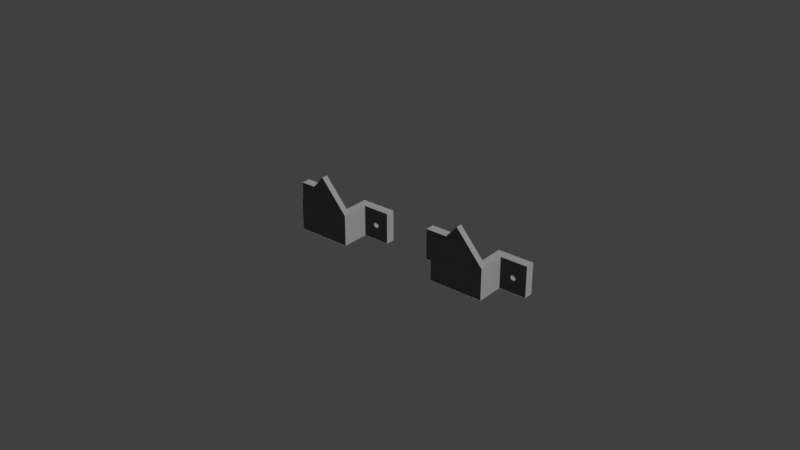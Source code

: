 # Source: the_crepeg_motora.blend  (saved by Blender 4.1.23; exported with 4.5.12 LTS)
import bpy
from mathutils import Matrix  # noqa: F401  (used for matrix-valued properties, if any)

bpy.ops.wm.read_factory_settings(use_empty=True)
scene = bpy.context.scene
scene.name = 'Scene'

# ---- collections
col_collection = bpy.data.collections.new('Collection'); scene.collection.children.link(col_collection)

# ---- materials (node trees are filled in below, after node groups)
mat_material_001 = bpy.data.materials.new('Material.001')
mat_material_001.use_transparent_shadow = False
mat_material = bpy.data.materials.new('Material')
mat_material.use_transparent_shadow = False

# ---- material node trees
mat_material_001.use_nodes = True; mat_material_001.node_tree.nodes.clear()
_N = mat_material_001.node_tree.nodes; _L = mat_material_001.node_tree.links
n0 = _N.new('ShaderNodeOutputMaterial'); n0.name = 'Material Output'; n0.location = (300, 300)
n1 = _N.new('ShaderNodeBsdfPrincipled'); n1.name = 'Principled BSDF'; n1.location = (10, 300)
n1.distribution = 'GGX'
n1.subsurface_method = 'RANDOM_WALK_SKIN'
n1.inputs[2].default_value = 1.0
n1.inputs[3].default_value = 1.45
n1.inputs[27].default_value = (0.0, 0.0, 0.0, 1.0)
n1.inputs[28].default_value = 1.0
n2 = _N.new('ShaderNodeBump'); n2.name = 'Bump'; n2.location = (-236, -93)
n2.inputs[0].default_value = 0.7567
n2.inputs[1].default_value = 0.6
n2.inputs[2].default_value = 1.0
n3 = _N.new('ShaderNodeTexWave'); n3.name = 'Wave Texture'; n3.location = (-510, 12)
n3.inputs[1].default_value = 0.6
n4 = _N.new('ShaderNodeMapping'); n4.name = 'Mapping'; n4.location = (-727, -104)
n4.inputs[2].default_value = (0.0, 1.571, 0.0)
n5 = _N.new('ShaderNodeTexCoord'); n5.name = 'Texture Coordinate'; n5.location = (-914, -116)
n6 = _N.new('ShaderNodeValToRGB'); n6.name = 'Color Ramp'; n6.location = (-280, 153)
while len(n6.color_ramp.elements) > 1: n6.color_ramp.elements.remove(n6.color_ramp.elements[-1])
n6.color_ramp.elements[0].position = 0.3884; n6.color_ramp.elements[0].color = (0.0, 0.0, 0.0, 1.0)
_e = n6.color_ramp.elements.new(1.0); _e.color = (1.0, 1.0, 1.0, 1.0)
_L.new(n1.outputs[0], n0.inputs[0])
_L.new(n2.outputs[0], n1.inputs[5])
_L.new(n6.outputs[0], n1.inputs[1])
_L.new(n4.outputs[0], n3.inputs[0])
_L.new(n3.outputs[0], n2.inputs[4])
_L.new(n3.outputs[0], n6.inputs[0])
_L.new(n5.outputs[3], n4.inputs[0])
n0.is_active_output = True
mat_material.use_nodes = True; mat_material.node_tree.nodes.clear()
_N = mat_material.node_tree.nodes; _L = mat_material.node_tree.links
n0 = _N.new('ShaderNodeOutputMaterial'); n0.name = 'Material Output'; n0.location = (300, 300)
n1 = _N.new('ShaderNodeBsdfPrincipled'); n1.name = 'Principled BSDF'; n1.location = (10, 300)
n1.distribution = 'GGX'
n1.subsurface_method = 'RANDOM_WALK_SKIN'
n1.inputs[2].default_value = 1.0
n1.inputs[3].default_value = 1.45
n1.inputs[27].default_value = (0.0, 0.0, 0.0, 1.0)
n1.inputs[28].default_value = 1.0
n2 = _N.new('ShaderNodeBump'); n2.name = 'Bump'; n2.location = (-236, -93)
n2.inputs[0].default_value = 0.7567
n2.inputs[1].default_value = 0.6
n2.inputs[2].default_value = 1.0
n3 = _N.new('ShaderNodeTexWave'); n3.name = 'Wave Texture'; n3.location = (-510, 12)
n3.inputs[1].default_value = 0.6
n4 = _N.new('ShaderNodeMapping'); n4.name = 'Mapping'; n4.location = (-727, -104)
n4.inputs[2].default_value = (0.0, 1.571, 0.0)
n5 = _N.new('ShaderNodeTexCoord'); n5.name = 'Texture Coordinate'; n5.location = (-914, -116)
n6 = _N.new('ShaderNodeValToRGB'); n6.name = 'Color Ramp'; n6.location = (-280, 153)
while len(n6.color_ramp.elements) > 1: n6.color_ramp.elements.remove(n6.color_ramp.elements[-1])
n6.color_ramp.elements[0].position = 0.3884; n6.color_ramp.elements[0].color = (0.0, 0.0, 0.0, 1.0)
_e = n6.color_ramp.elements.new(1.0); _e.color = (1.0, 1.0, 1.0, 1.0)
_L.new(n1.outputs[0], n0.inputs[0])
_L.new(n2.outputs[0], n1.inputs[5])
_L.new(n6.outputs[0], n1.inputs[1])
_L.new(n4.outputs[0], n3.inputs[0])
_L.new(n3.outputs[0], n2.inputs[4])
_L.new(n3.outputs[0], n6.inputs[0])
_L.new(n5.outputs[3], n4.inputs[0])
n0.is_active_output = True

# ---- world
world_world = bpy.data.worlds.new('World'); scene.world = world_world
world_world.use_nodes = True; world_world.node_tree.nodes.clear()
_N = world_world.node_tree.nodes; _L = world_world.node_tree.links
n0 = _N.new('ShaderNodeOutputWorld'); n0.name = 'World Output'; n0.location = (300, 300)
n1 = _N.new('ShaderNodeBackground'); n1.name = 'Background'; n1.location = (10, 300)
n1.inputs[0].default_value = (0.05088, 0.05088, 0.05088, 1.0)
_L.new(n1.outputs[0], n0.inputs[0])
n0.is_active_output = True
world_world.color = (0.05088, 0.05088, 0.05088)
world_world.use_sun_shadow = False
world_world.sun_shadow_jitter_overblur = 0.0

# ---- meshes
me_crepeg_motora = bpy.data.meshes.new('crepeg_motora')
me_crepeg_motora.from_pydata([(-0.0175, -0.003, 0.01), (-0.01396, -0.003, 0.005707), (-0.00875, -0.003, 0.01), (-0.01325, -0.003, 0.006), (-0.01254, -0.003, 0.005707), (-0.00875, -0.003, 0.0), (-0.01225, -0.003, 0.005), (-0.01254, -0.003, 0.004293), (-0.0175, -0.003, 0.0), (-0.01325, -0.003, 0.004), (-0.01396, -0.003, 0.004293), (-0.01425, -0.003, 0.005), (-0.006, -7.67e-20, 0.01), (-0.01254, 3.403e-18, 0.005707), (-0.0175, 1.834e-19, 0.01), (-0.01396, 3.599e-18, 0.005707), (-0.0175, 1.834e-19, 0.0), (-0.01425, 7.169e-18, 0.005), (-0.01396, 3.599e-18, 0.004293), (-0.006, -7.67e-20, 0.0), (-0.01325, 3.501e-18, 0.004), (-0.01254, 3.403e-18, 0.004293), (0.0175, -1.834e-19, 0.01), (0.01396, -4.619e-20, 0.005707), (0.006, 7.67e-20, 0.01), (0.01325, 5.153e-20, 0.006), (0.01254, 1.492e-19, 0.005707), (0.006, 7.67e-20, 0.0), (0.01225, 4.441e-19, 0.005), (0.01254, 1.492e-19, 0.004293), (0.0175, -1.834e-19, 0.0), (0.01396, -4.619e-20, 0.004293), (0.00875, -0.003, 0.01), (0.01254, -0.003, 0.005707), (0.0175, -0.003, 0.01), (0.01325, -0.003, 0.006), (0.01396, -0.003, 0.005707), (0.0175, -0.003, 0.0), (0.01425, -0.003, 0.005), (0.01396, -0.003, 0.004293), (0.00875, -0.003, 0.0), (0.01325, -0.003, 0.004), (0.01254, -0.003, 0.004293), (0.01225, -0.003, 0.005), (-0.01225, 6.661e-18, 0.005), (-0.01325, 6.915e-18, 0.006), (0.01325, 1.903e-19, 0.004), (0.01425, -6.344e-20, 0.005), (0.006, -0.01, 0.0), (0.00875, -0.012, 0.0), (-0.006, -0.01, 0.0), (-0.00875, -0.012, 0.0), (-0.00875, -0.012, 0.01), (-0.00875, -0.01, 0.01), (-0.006, -0.01, 0.01), (0.006, -0.01, 0.01), (0.00875, -0.01, 0.01), (0.00875, -0.012, 0.01), (1.766e-18, -0.012, 0.02), (2.331e-18, -0.01, 0.02)], [], [(0, 1, 2), (1, 3, 2), (2, 4, 5), (4, 6, 5), (5, 7, 8), (7, 9, 8), (8, 10, 0), (10, 11, 0), (0, 11, 1), (10, 8, 9), (7, 5, 6), (4, 2, 3), (12, 13, 14), (13, 45, 14), (14, 15, 16), (15, 17, 16), (16, 18, 19), (18, 20, 19), (19, 21, 12), (21, 44, 12), (12, 44, 13), (21, 19, 20), (18, 16, 17), (15, 14, 45), (22, 23, 24), (23, 25, 24), (24, 26, 27), (26, 28, 27), (27, 29, 30), (29, 46, 30), (30, 31, 22), (31, 47, 22), (22, 47, 23), (31, 30, 46), (29, 27, 28), (26, 24, 25), (32, 33, 34), (33, 35, 34), (34, 36, 37), (36, 38, 37), (37, 39, 40), (39, 41, 40), (40, 42, 32), (42, 43, 32), (32, 43, 33), (42, 40, 41), (39, 37, 38), (36, 34, 35), (10, 18, 17), (11, 10, 17), (9, 20, 18), (10, 9, 18), (7, 21, 20), (9, 7, 20), (6, 44, 21), (7, 6, 21), (4, 13, 44), (6, 4, 44), (3, 45, 13), (4, 3, 13), (1, 15, 45), (3, 1, 45), (11, 17, 15), (1, 11, 15), (42, 29, 28), (43, 42, 28), (41, 46, 29), (42, 41, 29), (39, 31, 46), (41, 39, 46), (38, 47, 31), (39, 38, 31), (36, 23, 47), (38, 36, 47), (35, 25, 23), (36, 35, 23), (33, 26, 25), (35, 33, 25), (43, 28, 26), (33, 43, 26), (27, 40, 48), (40, 49, 48), (48, 49, 50), (49, 51, 50), (50, 51, 19), (51, 5, 19), (19, 5, 16), (5, 8, 16), (40, 27, 37), (27, 30, 37), (51, 52, 5), (52, 53, 5), (5, 53, 2), (53, 54, 2), (54, 12, 2), (2, 12, 0), (12, 14, 0), (14, 16, 8), (14, 8, 0), (54, 50, 19), (54, 19, 12), (24, 27, 48), (24, 48, 55), (24, 32, 22), (32, 34, 22), (32, 24, 56), (24, 55, 56), (34, 37, 30), (34, 30, 22), (32, 56, 40), (56, 57, 40), (40, 57, 49), (52, 51, 58), (51, 49, 58), (58, 49, 57), (48, 50, 55), (50, 54, 55), (53, 59, 54), (59, 55, 54), (55, 59, 56), (59, 53, 52), (59, 52, 58), (58, 57, 56), (58, 56, 59)])
me_crepeg_motora.polygons.foreach_set('use_smooth', [True] * 124)
_k = set([(0, 2), (0, 8), (0, 14), (1, 3), (1, 11), (1, 15), (2, 5), (2, 53), (3, 4), (3, 45), (4, 6), (4, 13), (5, 8), (5, 51), (6, 7), (6, 44), (7, 9), (7, 21), (8, 16), (9, 10), (9, 20), (10, 11), (10, 18), (11, 17), (12, 14), (12, 19), (12, 54), (13, 44), (13, 45), (14, 16), (15, 17), (15, 45), (16, 19), (17, 18), (18, 20), (19, 50), (20, 21), (21, 44), (22, 24), (22, 30), (22, 34), (23, 25), (23, 36), (23, 47), (24, 27), (24, 55), (25, 26), (25, 35), (26, 28), (26, 33), (27, 30), (27, 48), (28, 29), (28, 43), (29, 42), (29, 46), (30, 37), (31, 39), (31, 46), (31, 47), (32, 34), (32, 40), (32, 56), (33, 35), (33, 43), (34, 37), (35, 36), (36, 38), (37, 40), (38, 39), (38, 47), (39, 41), (40, 49), (41, 42), (41, 46), (42, 43), (48, 50), (48, 55), (49, 51), (49, 57), (50, 54), (51, 52), (52, 53), (52, 58), (53, 54), (53, 59), (55, 56), (56, 57), (56, 59), (57, 58), (58, 59)])
me_crepeg_motora.attributes.new('sharp_edge', 'BOOLEAN', 'EDGE').data.foreach_set('value', [ (min(e.vertices), max(e.vertices)) in _k for e in me_crepeg_motora.edges])
_uv = me_crepeg_motora.uv_layers.new(name='UVMap')
_uv.uv.foreach_set('vector', [0.3425, 0.6367, 0.2783, 0.7145, 0.184, 0.6367, 0.2783, 0.7145, 0.2655, 0.7092, 0.184, 0.6367, 0.184, 0.6367, 0.2527, 0.7145, 0.184, 0.8178, 0.2527, 0.7145, 0.2474, 0.7273, 0.184, 0.8178, 0.184, 0.8178, 0.2527, 0.7401, 0.3425, 0.8178, 0.2527, 0.7401, 0.2655, 0.7454, 0.3425, 0.8178, 0.3425, 0.8178, 0.2783, 0.7401, 0.3425, 0.6367, 0.2783, 0.7401, 0.2836, 0.7273, 0.3425, 0.6367, 0.3425, 0.6367, 0.2836, 0.7273, 0.2783, 0.7145, 0.2783, 0.7401, 0.3425, 0.8178, 0.2655, 0.7454, 0.2527, 0.7401, 0.184, 0.8178, 0.2474, 0.7273, 0.2527, 0.7145, 0.184, 0.6367, 0.2655, 0.7092, 0.3651, 0.6328, 0.4428, 0.7513, 0.3651, 0.841, 0.4428, 0.7513, 0.4375, 0.7641, 0.3651, 0.841, 0.3651, 0.841, 0.4428, 0.7769, 0.5462, 0.841, 0.4428, 0.7769, 0.4556, 0.7822, 0.5462, 0.841, 0.5462, 0.841, 0.4684, 0.7769, 0.5462, 0.6328, 0.4684, 0.7769, 0.4738, 0.7641, 0.5462, 0.6328, 0.5462, 0.6328, 0.4684, 0.7513, 0.3651, 0.6328, 0.4684, 0.7513, 0.4556, 0.746, 0.3651, 0.6328, 0.3651, 0.6328, 0.4556, 0.746, 0.4428, 0.7513, 0.4684, 0.7513, 0.5462, 0.6328, 0.4738, 0.7641, 0.4684, 0.7769, 0.5462, 0.841, 0.4556, 0.7822, 0.4428, 0.7769, 0.3651, 0.841, 0.4375, 0.7641, 0.0009785, 0.6367, 0.07872, 0.7009, 0.0009785, 0.845, 0.07872, 0.7009, 0.07341, 0.7137, 0.0009785, 0.845, 0.0009785, 0.845, 0.07872, 0.7265, 0.1821, 0.845, 0.07872, 0.7265, 0.09152, 0.7318, 0.1821, 0.845, 0.1821, 0.845, 0.1043, 0.7265, 0.1821, 0.6367, 0.1043, 0.7265, 0.1096, 0.7137, 0.1821, 0.6367, 0.1821, 0.6367, 0.1043, 0.7009, 0.0009785, 0.6367, 0.1043, 0.7009, 0.09152, 0.6956, 0.0009785, 0.6367, 0.0009785, 0.6367, 0.09152, 0.6956, 0.07872, 0.7009, 0.1043, 0.7009, 0.1821, 0.6367, 0.1096, 0.7137, 0.1043, 0.7265, 0.1821, 0.845, 0.09152, 0.7318, 0.07872, 0.7265, 0.0009785, 0.845, 0.07341, 0.7137, 0.9258, 0.7292, 0.8572, 0.807, 0.7674, 0.7292, 0.8572, 0.807, 0.8444, 0.8017, 0.7674, 0.7292, 0.7674, 0.7292, 0.8316, 0.807, 0.7674, 0.9103, 0.8316, 0.807, 0.8262, 0.8198, 0.7674, 0.9103, 0.7674, 0.9103, 0.8316, 0.8326, 0.9258, 0.9103, 0.8316, 0.8326, 0.8444, 0.8379, 0.9258, 0.9103, 0.9258, 0.9103, 0.8572, 0.8326, 0.9258, 0.7292, 0.8572, 0.8326, 0.8625, 0.8198, 0.9258, 0.7292, 0.9258, 0.7292, 0.8625, 0.8198, 0.8572, 0.807, 0.8572, 0.8326, 0.9258, 0.9103, 0.8444, 0.8379, 0.8316, 0.8326, 0.7674, 0.9103, 0.8262, 0.8198, 0.8316, 0.807, 0.7674, 0.7292, 0.8444, 0.8017, 0.8402, 0.6044, 0.8402, 0.6587, 0.8283, 0.6587, 0.8283, 0.6044, 0.8402, 0.6044, 0.8283, 0.6587, 0.5609, 0.6328, 0.5609, 0.6871, 0.5481, 0.6871, 0.5481, 0.6328, 0.5609, 0.6328, 0.5481, 0.6871, 0.5737, 0.6328, 0.5737, 0.6871, 0.5609, 0.6871, 0.5609, 0.6328, 0.5737, 0.6328, 0.5609, 0.6871, 0.5609, 0.7434, 0.5609, 0.6891, 0.5737, 0.6891, 0.5737, 0.7434, 0.5609, 0.7434, 0.5737, 0.6891, 0.5481, 0.7434, 0.5481, 0.6891, 0.5609, 0.6891, 0.5609, 0.7434, 0.5481, 0.7434, 0.5609, 0.6891, 0.7996, 0.6587, 0.7996, 0.6044, 0.8129, 0.6044, 0.8129, 0.6587, 0.7996, 0.6587, 0.8129, 0.6044, 0.7875, 0.6587, 0.7875, 0.6044, 0.7996, 0.6044, 0.7996, 0.6587, 0.7875, 0.6587, 0.7996, 0.6044, 0.8283, 0.6044, 0.8283, 0.6587, 0.8149, 0.6587, 0.8149, 0.6044, 0.8283, 0.6044, 0.8149, 0.6587, 0.8402, 0.6607, 0.8402, 0.715, 0.8283, 0.715, 0.8283, 0.6607, 0.8402, 0.6607, 0.8283, 0.715, 0.5609, 0.7454, 0.5609, 0.7997, 0.5481, 0.7997, 0.5481, 0.7454, 0.5609, 0.7454, 0.5481, 0.7997, 0.5737, 0.7454, 0.5737, 0.7997, 0.5609, 0.7997, 0.5609, 0.7454, 0.5737, 0.7454, 0.5609, 0.7997, 0.8003, 0.6025, 0.8003, 0.5481, 0.8131, 0.5481, 0.8131, 0.6025, 0.8003, 0.6025, 0.8131, 0.5481, 0.7875, 0.6025, 0.7875, 0.5481, 0.8003, 0.5481, 0.8003, 0.6025, 0.7875, 0.6025, 0.8003, 0.5481, 0.7996, 0.715, 0.7996, 0.6607, 0.8129, 0.6607, 0.8129, 0.715, 0.7996, 0.715, 0.8129, 0.6607, 0.7875, 0.715, 0.7875, 0.6607, 0.7996, 0.6607, 0.7996, 0.715, 0.7875, 0.715, 0.7996, 0.6607, 0.8283, 0.6607, 0.8283, 0.715, 0.8149, 0.715, 0.8149, 0.6607, 0.8283, 0.6607, 0.8149, 0.715, 0.5824, 0.4239, 0.5281, 0.4734, 0.4013, 0.4239, 0.5281, 0.4734, 0.3651, 0.4734, 0.4013, 0.4239, 0.4013, 0.4239, 0.3651, 0.4734, 0.4013, 0.2079, 0.3651, 0.4734, 0.3651, 0.1584, 0.4013, 0.2079, 0.4013, 0.2079, 0.3651, 0.1584, 0.5824, 0.2079, 0.3651, 0.1584, 0.5281, 0.1584, 0.5824, 0.2079, 0.5824, 0.2079, 0.5281, 0.1584, 0.5824, 0.0009785, 0.5281, 0.1584, 0.5281, 0.0009785, 0.5824, 0.0009785, 0.5281, 0.4734, 0.5824, 0.4239, 0.5281, 0.6308, 0.5824, 0.4239, 0.5824, 0.6308, 0.5281, 0.6308, 0.5844, 0.7273, 0.5844, 0.5462, 0.7473, 0.7273, 0.5844, 0.5462, 0.6206, 0.5462, 0.7473, 0.7273, 0.7473, 0.7273, 0.6206, 0.5462, 0.7473, 0.5462, 0.1821, 0.1594, 0.1821, 0.2092, 0.0553, 0.1594, 0.1821, 0.2092, 0.0009785, 0.2092, 0.0553, 0.1594, 0.0553, 0.1594, 0.0009785, 0.2092, 0.0553, 0.0009785, 0.0009785, 0.2092, 0.0009785, 0.0009785, 0.0553, 0.0009785, 0.9575, 0.0009785, 0.9575, 0.1821, 0.9032, 0.1821, 0.9575, 0.0009785, 0.9032, 0.1821, 0.9032, 0.0009785, 0.7493, 0.3651, 0.9285, 0.3651, 0.9285, 0.5462, 0.7493, 0.3651, 0.9285, 0.5462, 0.7493, 0.5462, 0.7654, 0.7292, 0.7654, 0.9103, 0.5844, 0.9103, 0.7654, 0.7292, 0.5844, 0.9103, 0.5844, 0.7292, 0.0009784, 0.4265, 0.0553, 0.4763, 0.0009784, 0.6348, 0.0553, 0.4763, 0.0553, 0.6348, 0.0009784, 0.6348, 0.0553, 0.4763, 0.0009784, 0.4265, 0.1821, 0.4763, 0.0009784, 0.4265, 0.1821, 0.4265, 0.1821, 0.4763, 0.9821, 0.7292, 0.9821, 0.9085, 0.9278, 0.9085, 0.9821, 0.7292, 0.9278, 0.9085, 0.9278, 0.7292, 0.184, 0.8198, 0.3108, 0.8198, 0.184, 0.999, 0.3108, 0.8198, 0.347, 0.8198, 0.184, 0.999, 0.184, 0.999, 0.347, 0.8198, 0.347, 0.999, 0.9013, 0.1821, 0.9013, 0.3631, 0.7428, 0.0009785, 0.9013, 0.3631, 0.5844, 0.3631, 0.7428, 0.0009785, 0.7428, 0.0009785, 0.5844, 0.3631, 0.5844, 0.1821, 0.0009784, 0.4265, 0.0009785, 0.2092, 0.1821, 0.4265, 0.0009785, 0.2092, 0.1821, 0.2092, 0.1821, 0.4265, 0.1821, 0.1594, 0.3631, 0.3179, 0.1821, 0.2092, 0.3631, 0.3179, 0.1821, 0.4265, 0.1821, 0.2092, 0.1821, 0.4265, 0.3631, 0.3179, 0.1821, 0.4763, 0.6206, 0.3651, 0.6206, 0.5462, 0.5844, 0.5462, 0.6206, 0.3651, 0.5844, 0.5462, 0.5844, 0.3651, 0.7855, 0.5481, 0.7855, 0.7066, 0.7493, 0.7066, 0.7855, 0.5481, 0.7493, 0.7066, 0.7493, 0.5481])
me_crepeg_motora.materials.append(mat_material_001)
me_crepeg_motora.update()
me_crepeg_motora_001 = bpy.data.meshes.new('crepeg_motora.001')
me_crepeg_motora_001.from_pydata([(-0.0175, -0.003, 0.01), (-0.01396, -0.003, 0.005707), (-0.00875, -0.003, 0.01), (-0.01325, -0.003, 0.006), (-0.01254, -0.003, 0.005707), (-0.00875, -0.003, 0.0), (-0.01225, -0.003, 0.005), (-0.01254, -0.003, 0.004293), (-0.0175, -0.003, 0.0), (-0.01325, -0.003, 0.004), (-0.01396, -0.003, 0.004293), (-0.01425, -0.003, 0.005), (-0.006, -7.67e-20, 0.01), (-0.01254, 3.403e-18, 0.005707), (-0.0175, 1.834e-19, 0.01), (-0.01396, 3.599e-18, 0.005707), (-0.0175, 1.834e-19, 0.0), (-0.01425, 7.169e-18, 0.005), (-0.01396, 3.599e-18, 0.004293), (-0.006, -7.67e-20, 0.0), (-0.01325, 3.501e-18, 0.004), (-0.01254, 3.403e-18, 0.004293), (0.0175, -1.834e-19, 0.01), (0.01396, -4.619e-20, 0.005707), (0.006, 7.67e-20, 0.01), (0.01325, 5.153e-20, 0.006), (0.01254, 1.492e-19, 0.005707), (0.006, 7.67e-20, 0.0), (0.01225, 4.441e-19, 0.005), (0.01254, 1.492e-19, 0.004293), (0.0175, -1.834e-19, 0.0), (0.01396, -4.619e-20, 0.004293), (0.00875, -0.003, 0.01), (0.01254, -0.003, 0.005707), (0.0175, -0.003, 0.01), (0.01325, -0.003, 0.006), (0.01396, -0.003, 0.005707), (0.0175, -0.003, 0.0), (0.01425, -0.003, 0.005), (0.01396, -0.003, 0.004293), (0.00875, -0.003, 0.0), (0.01325, -0.003, 0.004), (0.01254, -0.003, 0.004293), (0.01225, -0.003, 0.005), (-0.01225, 6.661e-18, 0.005), (-0.01325, 6.915e-18, 0.006), (0.01325, 1.903e-19, 0.004), (0.01425, -6.344e-20, 0.005), (0.006, -0.01, 0.0), (0.00875, -0.012, 0.0), (-0.006, -0.01, 0.0), (-0.00875, -0.012, 0.0), (-0.00875, -0.012, 0.01), (-0.00875, -0.01, 0.01), (-0.006, -0.01, 0.01), (0.006, -0.01, 0.01), (0.00875, -0.01, 0.01), (0.00875, -0.012, 0.01), (1.766e-18, -0.012, 0.02), (2.331e-18, -0.01, 0.02)], [], [(0, 1, 2), (1, 3, 2), (2, 4, 5), (4, 6, 5), (5, 7, 8), (7, 9, 8), (8, 10, 0), (10, 11, 0), (0, 11, 1), (10, 8, 9), (7, 5, 6), (4, 2, 3), (12, 13, 14), (13, 45, 14), (14, 15, 16), (15, 17, 16), (16, 18, 19), (18, 20, 19), (19, 21, 12), (21, 44, 12), (12, 44, 13), (21, 19, 20), (18, 16, 17), (15, 14, 45), (22, 23, 24), (23, 25, 24), (24, 26, 27), (26, 28, 27), (27, 29, 30), (29, 46, 30), (30, 31, 22), (31, 47, 22), (22, 47, 23), (31, 30, 46), (29, 27, 28), (26, 24, 25), (32, 33, 34), (33, 35, 34), (34, 36, 37), (36, 38, 37), (37, 39, 40), (39, 41, 40), (40, 42, 32), (42, 43, 32), (32, 43, 33), (42, 40, 41), (39, 37, 38), (36, 34, 35), (10, 18, 17), (11, 10, 17), (9, 20, 18), (10, 9, 18), (7, 21, 20), (9, 7, 20), (6, 44, 21), (7, 6, 21), (4, 13, 44), (6, 4, 44), (3, 45, 13), (4, 3, 13), (1, 15, 45), (3, 1, 45), (11, 17, 15), (1, 11, 15), (42, 29, 28), (43, 42, 28), (41, 46, 29), (42, 41, 29), (39, 31, 46), (41, 39, 46), (38, 47, 31), (39, 38, 31), (36, 23, 47), (38, 36, 47), (35, 25, 23), (36, 35, 23), (33, 26, 25), (35, 33, 25), (43, 28, 26), (33, 43, 26), (27, 40, 48), (40, 49, 48), (48, 49, 50), (49, 51, 50), (50, 51, 19), (51, 5, 19), (19, 5, 16), (5, 8, 16), (40, 27, 37), (27, 30, 37), (51, 52, 5), (52, 53, 5), (5, 53, 2), (53, 54, 2), (54, 12, 2), (2, 12, 0), (12, 14, 0), (14, 16, 8), (14, 8, 0), (54, 50, 19), (54, 19, 12), (24, 27, 48), (24, 48, 55), (24, 32, 22), (32, 34, 22), (32, 24, 56), (24, 55, 56), (34, 37, 30), (34, 30, 22), (32, 56, 40), (56, 57, 40), (40, 57, 49), (52, 51, 58), (51, 49, 58), (58, 49, 57), (48, 50, 55), (50, 54, 55), (53, 59, 54), (59, 55, 54), (55, 59, 56), (59, 53, 52), (59, 52, 58), (58, 57, 56), (58, 56, 59)])
me_crepeg_motora_001.polygons.foreach_set('use_smooth', [True] * 124)
_k = set([(0, 2), (0, 8), (0, 14), (1, 3), (1, 11), (1, 15), (2, 5), (2, 53), (3, 4), (3, 45), (4, 6), (4, 13), (5, 8), (5, 51), (6, 7), (6, 44), (7, 9), (7, 21), (8, 16), (9, 10), (9, 20), (10, 11), (10, 18), (11, 17), (12, 14), (12, 19), (12, 54), (13, 44), (13, 45), (14, 16), (15, 17), (15, 45), (16, 19), (17, 18), (18, 20), (19, 50), (20, 21), (21, 44), (22, 24), (22, 30), (22, 34), (23, 25), (23, 36), (23, 47), (24, 27), (24, 55), (25, 26), (25, 35), (26, 28), (26, 33), (27, 30), (27, 48), (28, 29), (28, 43), (29, 42), (29, 46), (30, 37), (31, 39), (31, 46), (31, 47), (32, 34), (32, 40), (32, 56), (33, 35), (33, 43), (34, 37), (35, 36), (36, 38), (37, 40), (38, 39), (38, 47), (39, 41), (40, 49), (41, 42), (41, 46), (42, 43), (48, 50), (48, 55), (49, 51), (49, 57), (50, 54), (51, 52), (52, 53), (52, 58), (53, 54), (53, 59), (55, 56), (56, 57), (56, 59), (57, 58), (58, 59)])
me_crepeg_motora_001.attributes.new('sharp_edge', 'BOOLEAN', 'EDGE').data.foreach_set('value', [ (min(e.vertices), max(e.vertices)) in _k for e in me_crepeg_motora_001.edges])
_uv = me_crepeg_motora_001.uv_layers.new(name='UVMap')
_uv.uv.foreach_set('vector', [0.3425, 0.6367, 0.2783, 0.7145, 0.184, 0.6367, 0.2783, 0.7145, 0.2655, 0.7092, 0.184, 0.6367, 0.184, 0.6367, 0.2527, 0.7145, 0.184, 0.8178, 0.2527, 0.7145, 0.2474, 0.7273, 0.184, 0.8178, 0.184, 0.8178, 0.2527, 0.7401, 0.3425, 0.8178, 0.2527, 0.7401, 0.2655, 0.7454, 0.3425, 0.8178, 0.3425, 0.8178, 0.2783, 0.7401, 0.3425, 0.6367, 0.2783, 0.7401, 0.2836, 0.7273, 0.3425, 0.6367, 0.3425, 0.6367, 0.2836, 0.7273, 0.2783, 0.7145, 0.2783, 0.7401, 0.3425, 0.8178, 0.2655, 0.7454, 0.2527, 0.7401, 0.184, 0.8178, 0.2474, 0.7273, 0.2527, 0.7145, 0.184, 0.6367, 0.2655, 0.7092, 0.3651, 0.6328, 0.4428, 0.7513, 0.3651, 0.841, 0.4428, 0.7513, 0.4375, 0.7641, 0.3651, 0.841, 0.3651, 0.841, 0.4428, 0.7769, 0.5462, 0.841, 0.4428, 0.7769, 0.4556, 0.7822, 0.5462, 0.841, 0.5462, 0.841, 0.4684, 0.7769, 0.5462, 0.6328, 0.4684, 0.7769, 0.4738, 0.7641, 0.5462, 0.6328, 0.5462, 0.6328, 0.4684, 0.7513, 0.3651, 0.6328, 0.4684, 0.7513, 0.4556, 0.746, 0.3651, 0.6328, 0.3651, 0.6328, 0.4556, 0.746, 0.4428, 0.7513, 0.4684, 0.7513, 0.5462, 0.6328, 0.4738, 0.7641, 0.4684, 0.7769, 0.5462, 0.841, 0.4556, 0.7822, 0.4428, 0.7769, 0.3651, 0.841, 0.4375, 0.7641, 0.0009785, 0.6367, 0.07872, 0.7009, 0.0009785, 0.845, 0.07872, 0.7009, 0.07341, 0.7137, 0.0009785, 0.845, 0.0009785, 0.845, 0.07872, 0.7265, 0.1821, 0.845, 0.07872, 0.7265, 0.09152, 0.7318, 0.1821, 0.845, 0.1821, 0.845, 0.1043, 0.7265, 0.1821, 0.6367, 0.1043, 0.7265, 0.1096, 0.7137, 0.1821, 0.6367, 0.1821, 0.6367, 0.1043, 0.7009, 0.0009785, 0.6367, 0.1043, 0.7009, 0.09152, 0.6956, 0.0009785, 0.6367, 0.0009785, 0.6367, 0.09152, 0.6956, 0.07872, 0.7009, 0.1043, 0.7009, 0.1821, 0.6367, 0.1096, 0.7137, 0.1043, 0.7265, 0.1821, 0.845, 0.09152, 0.7318, 0.07872, 0.7265, 0.0009785, 0.845, 0.07341, 0.7137, 0.9258, 0.7292, 0.8572, 0.807, 0.7674, 0.7292, 0.8572, 0.807, 0.8444, 0.8017, 0.7674, 0.7292, 0.7674, 0.7292, 0.8316, 0.807, 0.7674, 0.9103, 0.8316, 0.807, 0.8262, 0.8198, 0.7674, 0.9103, 0.7674, 0.9103, 0.8316, 0.8326, 0.9258, 0.9103, 0.8316, 0.8326, 0.8444, 0.8379, 0.9258, 0.9103, 0.9258, 0.9103, 0.8572, 0.8326, 0.9258, 0.7292, 0.8572, 0.8326, 0.8625, 0.8198, 0.9258, 0.7292, 0.9258, 0.7292, 0.8625, 0.8198, 0.8572, 0.807, 0.8572, 0.8326, 0.9258, 0.9103, 0.8444, 0.8379, 0.8316, 0.8326, 0.7674, 0.9103, 0.8262, 0.8198, 0.8316, 0.807, 0.7674, 0.7292, 0.8444, 0.8017, 0.8402, 0.6044, 0.8402, 0.6587, 0.8283, 0.6587, 0.8283, 0.6044, 0.8402, 0.6044, 0.8283, 0.6587, 0.5609, 0.6328, 0.5609, 0.6871, 0.5481, 0.6871, 0.5481, 0.6328, 0.5609, 0.6328, 0.5481, 0.6871, 0.5737, 0.6328, 0.5737, 0.6871, 0.5609, 0.6871, 0.5609, 0.6328, 0.5737, 0.6328, 0.5609, 0.6871, 0.5609, 0.7434, 0.5609, 0.6891, 0.5737, 0.6891, 0.5737, 0.7434, 0.5609, 0.7434, 0.5737, 0.6891, 0.5481, 0.7434, 0.5481, 0.6891, 0.5609, 0.6891, 0.5609, 0.7434, 0.5481, 0.7434, 0.5609, 0.6891, 0.7996, 0.6587, 0.7996, 0.6044, 0.8129, 0.6044, 0.8129, 0.6587, 0.7996, 0.6587, 0.8129, 0.6044, 0.7875, 0.6587, 0.7875, 0.6044, 0.7996, 0.6044, 0.7996, 0.6587, 0.7875, 0.6587, 0.7996, 0.6044, 0.8283, 0.6044, 0.8283, 0.6587, 0.8149, 0.6587, 0.8149, 0.6044, 0.8283, 0.6044, 0.8149, 0.6587, 0.8402, 0.6607, 0.8402, 0.715, 0.8283, 0.715, 0.8283, 0.6607, 0.8402, 0.6607, 0.8283, 0.715, 0.5609, 0.7454, 0.5609, 0.7997, 0.5481, 0.7997, 0.5481, 0.7454, 0.5609, 0.7454, 0.5481, 0.7997, 0.5737, 0.7454, 0.5737, 0.7997, 0.5609, 0.7997, 0.5609, 0.7454, 0.5737, 0.7454, 0.5609, 0.7997, 0.8003, 0.6025, 0.8003, 0.5481, 0.8131, 0.5481, 0.8131, 0.6025, 0.8003, 0.6025, 0.8131, 0.5481, 0.7875, 0.6025, 0.7875, 0.5481, 0.8003, 0.5481, 0.8003, 0.6025, 0.7875, 0.6025, 0.8003, 0.5481, 0.7996, 0.715, 0.7996, 0.6607, 0.8129, 0.6607, 0.8129, 0.715, 0.7996, 0.715, 0.8129, 0.6607, 0.7875, 0.715, 0.7875, 0.6607, 0.7996, 0.6607, 0.7996, 0.715, 0.7875, 0.715, 0.7996, 0.6607, 0.8283, 0.6607, 0.8283, 0.715, 0.8149, 0.715, 0.8149, 0.6607, 0.8283, 0.6607, 0.8149, 0.715, 0.5824, 0.4239, 0.5281, 0.4734, 0.4013, 0.4239, 0.5281, 0.4734, 0.3651, 0.4734, 0.4013, 0.4239, 0.4013, 0.4239, 0.3651, 0.4734, 0.4013, 0.2079, 0.3651, 0.4734, 0.3651, 0.1584, 0.4013, 0.2079, 0.4013, 0.2079, 0.3651, 0.1584, 0.5824, 0.2079, 0.3651, 0.1584, 0.5281, 0.1584, 0.5824, 0.2079, 0.5824, 0.2079, 0.5281, 0.1584, 0.5824, 0.0009785, 0.5281, 0.1584, 0.5281, 0.0009785, 0.5824, 0.0009785, 0.5281, 0.4734, 0.5824, 0.4239, 0.5281, 0.6308, 0.5824, 0.4239, 0.5824, 0.6308, 0.5281, 0.6308, 0.5844, 0.7273, 0.5844, 0.5462, 0.7473, 0.7273, 0.5844, 0.5462, 0.6206, 0.5462, 0.7473, 0.7273, 0.7473, 0.7273, 0.6206, 0.5462, 0.7473, 0.5462, 0.1821, 0.1594, 0.1821, 0.2092, 0.0553, 0.1594, 0.1821, 0.2092, 0.0009785, 0.2092, 0.0553, 0.1594, 0.0553, 0.1594, 0.0009785, 0.2092, 0.0553, 0.0009785, 0.0009785, 0.2092, 0.0009785, 0.0009785, 0.0553, 0.0009785, 0.9575, 0.0009785, 0.9575, 0.1821, 0.9032, 0.1821, 0.9575, 0.0009785, 0.9032, 0.1821, 0.9032, 0.0009785, 0.7493, 0.3651, 0.9285, 0.3651, 0.9285, 0.5462, 0.7493, 0.3651, 0.9285, 0.5462, 0.7493, 0.5462, 0.7654, 0.7292, 0.7654, 0.9103, 0.5844, 0.9103, 0.7654, 0.7292, 0.5844, 0.9103, 0.5844, 0.7292, 0.0009784, 0.4265, 0.0553, 0.4763, 0.0009784, 0.6348, 0.0553, 0.4763, 0.0553, 0.6348, 0.0009784, 0.6348, 0.0553, 0.4763, 0.0009784, 0.4265, 0.1821, 0.4763, 0.0009784, 0.4265, 0.1821, 0.4265, 0.1821, 0.4763, 0.9821, 0.7292, 0.9821, 0.9085, 0.9278, 0.9085, 0.9821, 0.7292, 0.9278, 0.9085, 0.9278, 0.7292, 0.184, 0.8198, 0.3108, 0.8198, 0.184, 0.999, 0.3108, 0.8198, 0.347, 0.8198, 0.184, 0.999, 0.184, 0.999, 0.347, 0.8198, 0.347, 0.999, 0.9013, 0.1821, 0.9013, 0.3631, 0.7428, 0.0009785, 0.9013, 0.3631, 0.5844, 0.3631, 0.7428, 0.0009785, 0.7428, 0.0009785, 0.5844, 0.3631, 0.5844, 0.1821, 0.0009784, 0.4265, 0.0009785, 0.2092, 0.1821, 0.4265, 0.0009785, 0.2092, 0.1821, 0.2092, 0.1821, 0.4265, 0.1821, 0.1594, 0.3631, 0.3179, 0.1821, 0.2092, 0.3631, 0.3179, 0.1821, 0.4265, 0.1821, 0.2092, 0.1821, 0.4265, 0.3631, 0.3179, 0.1821, 0.4763, 0.6206, 0.3651, 0.6206, 0.5462, 0.5844, 0.5462, 0.6206, 0.3651, 0.5844, 0.5462, 0.5844, 0.3651, 0.7855, 0.5481, 0.7855, 0.7066, 0.7493, 0.7066, 0.7855, 0.5481, 0.7493, 0.7066, 0.7493, 0.5481])
me_crepeg_motora_001.materials.append(mat_material)
me_crepeg_motora_001.update()

# ---- objects
ob_crepeg_motora = bpy.data.objects.new('crepeg_motora', me_crepeg_motora)
ob_crepeg_motora_copy = bpy.data.objects.new('crepeg_motora_copy', me_crepeg_motora_001)

# ---- transforms, parenting, visibility, modifiers, constraints
ob_crepeg_motora.location = (-0.05009, 0.0, 0.0)
ob_crepeg_motora_copy.location = (0.0, 0.0, 0.0)

# ---- collection membership
col_collection.objects.link(ob_crepeg_motora)
col_collection.objects.link(ob_crepeg_motora_copy)

# ---- scene / render settings (as saved in the file)
scene.frame_start = 1; scene.frame_end = 250; scene.frame_set(1)
scene.render.engine = 'BLENDER_EEVEE_NEXT'
scene.cycles.sampling_pattern = 'TABULATED_SOBOL'
scene.eevee.ray_tracing_options.trace_max_roughness = 0.0
scene.view_settings.view_transform = 'Standard'
bpy.context.view_layer.update()

# ---- added for rendering (the .blend has no active camera and no usable light): camera, sun
cam_auto = bpy.data.cameras.new('AutoCamera')
cam_auto.lens = 50.0
cam_auto.sensor_width = 36.0
cam_auto.clip_end = 1000.0
ob_auto_camera = bpy.data.objects.new('AutoCamera', cam_auto)
scene.collection.objects.link(ob_auto_camera)
ob_auto_camera.location = (0.160001, -0.228054, 0.158036)
ob_auto_camera.rotation_euler = (1.09748, -7.21219e-08, 0.694738)
scene.camera = ob_auto_camera
light_auto_sun = bpy.data.lights.new('AutoSun', 'SUN')
light_auto_sun.energy = 3.0
light_auto_sun.angle = 0.0523599
ob_auto_sun = bpy.data.objects.new('AutoSun', light_auto_sun)
scene.collection.objects.link(ob_auto_sun)
ob_auto_sun.rotation_euler = (0.872665, 0.174533, 0.523599)
bpy.context.view_layer.update()
